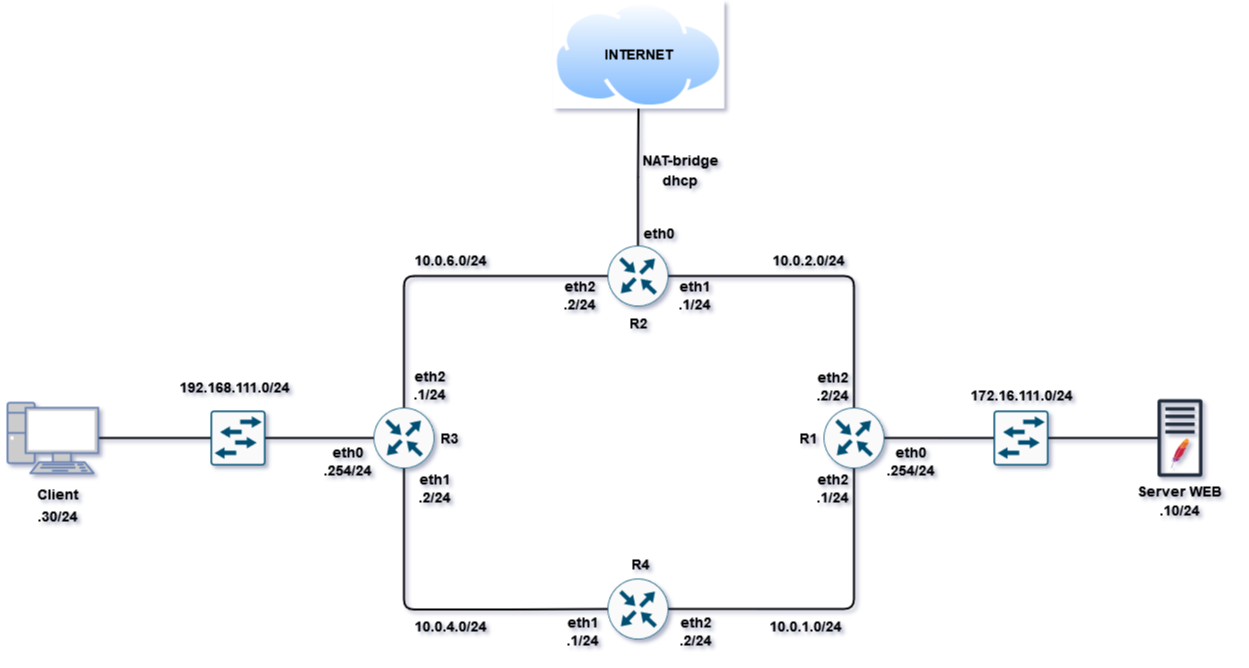

The diagram above was exported from draw.io. Its source (the exported page's mxGraphModel, read from the mxfile embedded in the PNG):
<mxGraphModel dx="2967" dy="2755" grid="0" gridSize="10" guides="1" tooltips="1" connect="1" arrows="1" fold="1" page="1" pageScale="1" pageWidth="1169" pageHeight="827" math="0" shadow="0">
  <root>
    <mxCell id="0" />
    <mxCell id="1" parent="0" />
    <mxCell id="vuvBlJVPQFqtnABNNPa4-27" style="edgeStyle=orthogonalEdgeStyle;rounded=0;orthogonalLoop=1;jettySize=auto;html=1;strokeWidth=2;endArrow=none;endFill=0;" edge="1" parent="1" source="vuvBlJVPQFqtnABNNPa4-1" target="vuvBlJVPQFqtnABNNPa4-11">
      <mxGeometry relative="1" as="geometry" />
    </mxCell>
    <mxCell id="vuvBlJVPQFqtnABNNPa4-19" style="edgeStyle=orthogonalEdgeStyle;rounded=1;orthogonalLoop=1;jettySize=auto;html=1;strokeWidth=2;endArrow=none;endFill=0;" edge="1" parent="1" source="vuvBlJVPQFqtnABNNPa4-12" target="vuvBlJVPQFqtnABNNPa4-16">
      <mxGeometry relative="1" as="geometry" />
    </mxCell>
    <mxCell id="vuvBlJVPQFqtnABNNPa4-18" style="edgeStyle=orthogonalEdgeStyle;rounded=1;orthogonalLoop=1;jettySize=auto;html=1;entryX=0;entryY=0.5;entryDx=0;entryDy=0;entryPerimeter=0;strokeWidth=2;endArrow=none;endFill=0;" edge="1" parent="1" source="vuvBlJVPQFqtnABNNPa4-17" target="vuvBlJVPQFqtnABNNPa4-13">
      <mxGeometry relative="1" as="geometry" />
    </mxCell>
    <mxCell id="vuvBlJVPQFqtnABNNPa4-15" style="edgeStyle=orthogonalEdgeStyle;rounded=0;orthogonalLoop=1;jettySize=auto;html=1;entryX=0;entryY=0.5;entryDx=0;entryDy=0;entryPerimeter=0;strokeWidth=2;endArrow=none;endFill=0;" edge="1" parent="1" source="vuvBlJVPQFqtnABNNPa4-2" target="vuvBlJVPQFqtnABNNPa4-12">
      <mxGeometry relative="1" as="geometry" />
    </mxCell>
    <mxCell id="vuvBlJVPQFqtnABNNPa4-14" style="edgeStyle=orthogonalEdgeStyle;rounded=0;orthogonalLoop=1;jettySize=auto;html=1;exitX=0;exitY=0.5;exitDx=0;exitDy=0;exitPerimeter=0;entryX=1;entryY=0.5;entryDx=0;entryDy=0;entryPerimeter=0;strokeWidth=2;endArrow=none;endFill=0;" edge="1" parent="1" source="vuvBlJVPQFqtnABNNPa4-4" target="vuvBlJVPQFqtnABNNPa4-13">
      <mxGeometry relative="1" as="geometry" />
    </mxCell>
    <mxCell id="vuvBlJVPQFqtnABNNPa4-10" style="edgeStyle=orthogonalEdgeStyle;rounded=1;orthogonalLoop=1;jettySize=auto;html=1;exitX=1;exitY=0.5;exitDx=0;exitDy=0;exitPerimeter=0;entryX=0.5;entryY=1;entryDx=0;entryDy=0;entryPerimeter=0;strokeWidth=2;endArrow=none;endFill=0;" edge="1" parent="1" source="vuvBlJVPQFqtnABNNPa4-3" target="vuvBlJVPQFqtnABNNPa4-2">
      <mxGeometry relative="1" as="geometry" />
    </mxCell>
    <mxCell id="vuvBlJVPQFqtnABNNPa4-9" style="edgeStyle=orthogonalEdgeStyle;rounded=1;orthogonalLoop=1;jettySize=auto;html=1;entryX=0;entryY=0.5;entryDx=0;entryDy=0;entryPerimeter=0;strokeWidth=2;endArrow=none;endFill=0;" edge="1" parent="1" source="vuvBlJVPQFqtnABNNPa4-4" target="vuvBlJVPQFqtnABNNPa4-3">
      <mxGeometry relative="1" as="geometry">
        <Array as="points">
          <mxPoint x="321" y="555" />
          <mxPoint x="438" y="555" />
        </Array>
      </mxGeometry>
    </mxCell>
    <mxCell id="vuvBlJVPQFqtnABNNPa4-8" style="edgeStyle=orthogonalEdgeStyle;rounded=1;orthogonalLoop=1;jettySize=auto;html=1;exitX=0.5;exitY=0;exitDx=0;exitDy=0;exitPerimeter=0;entryX=1;entryY=0.5;entryDx=0;entryDy=0;entryPerimeter=0;strokeWidth=2;endArrow=none;endFill=0;" edge="1" parent="1" source="vuvBlJVPQFqtnABNNPa4-2" target="vuvBlJVPQFqtnABNNPa4-1">
      <mxGeometry relative="1" as="geometry" />
    </mxCell>
    <mxCell id="vuvBlJVPQFqtnABNNPa4-7" style="edgeStyle=orthogonalEdgeStyle;rounded=1;orthogonalLoop=1;jettySize=auto;html=1;exitX=0.5;exitY=0;exitDx=0;exitDy=0;exitPerimeter=0;entryX=0;entryY=0.5;entryDx=0;entryDy=0;entryPerimeter=0;strokeWidth=2;startArrow=none;startFill=0;endArrow=none;endFill=0;jumpSize=6;" edge="1" parent="1" source="vuvBlJVPQFqtnABNNPa4-4" target="vuvBlJVPQFqtnABNNPa4-1">
      <mxGeometry relative="1" as="geometry" />
    </mxCell>
    <mxCell id="vuvBlJVPQFqtnABNNPa4-1" value="" style="sketch=0;points=[[0.5,0,0],[1,0.5,0],[0.5,1,0],[0,0.5,0],[0.145,0.145,0],[0.8555,0.145,0],[0.855,0.8555,0],[0.145,0.855,0]];verticalLabelPosition=bottom;html=1;verticalAlign=top;aspect=fixed;align=center;pointerEvents=1;shape=mxgraph.cisco19.rect;prIcon=router;fillColor=#FAFAFA;strokeColor=#005073;strokeWidth=2;" vertex="1" parent="1">
      <mxGeometry x="524" y="191" width="61" height="61" as="geometry" />
    </mxCell>
    <mxCell id="vuvBlJVPQFqtnABNNPa4-2" value="" style="sketch=0;points=[[0.5,0,0],[1,0.5,0],[0.5,1,0],[0,0.5,0],[0.145,0.145,0],[0.8555,0.145,0],[0.855,0.8555,0],[0.145,0.855,0]];verticalLabelPosition=bottom;html=1;verticalAlign=top;aspect=fixed;align=center;pointerEvents=1;shape=mxgraph.cisco19.rect;prIcon=router;fillColor=#FAFAFA;strokeColor=#005073;strokeWidth=2;" vertex="1" parent="1">
      <mxGeometry x="740" y="353" width="61" height="61" as="geometry" />
    </mxCell>
    <mxCell id="vuvBlJVPQFqtnABNNPa4-3" value="" style="sketch=0;points=[[0.5,0,0],[1,0.5,0],[0.5,1,0],[0,0.5,0],[0.145,0.145,0],[0.8555,0.145,0],[0.855,0.8555,0],[0.145,0.855,0]];verticalLabelPosition=bottom;html=1;verticalAlign=top;aspect=fixed;align=center;pointerEvents=1;shape=mxgraph.cisco19.rect;prIcon=router;fillColor=#FAFAFA;strokeColor=#005073;strokeWidth=2;" vertex="1" parent="1">
      <mxGeometry x="524" y="524" width="61" height="61" as="geometry" />
    </mxCell>
    <mxCell id="vuvBlJVPQFqtnABNNPa4-4" value="" style="sketch=0;points=[[0.5,0,0],[1,0.5,0],[0.5,1,0],[0,0.5,0],[0.145,0.145,0],[0.8555,0.145,0],[0.855,0.8555,0],[0.145,0.855,0]];verticalLabelPosition=bottom;html=1;verticalAlign=top;aspect=fixed;align=center;pointerEvents=1;shape=mxgraph.cisco19.rect;prIcon=router;fillColor=#FAFAFA;strokeColor=#005073;strokeWidth=2;" vertex="1" parent="1">
      <mxGeometry x="290" y="353" width="61" height="61" as="geometry" />
    </mxCell>
    <mxCell id="vuvBlJVPQFqtnABNNPa4-11" value="" style="image;aspect=fixed;perimeter=ellipsePerimeter;html=1;align=center;shadow=0;dashed=0;spacingTop=3;image=img/lib/active_directory/internet_cloud.svg;strokeWidth=1;imageBackground=default;" vertex="1" parent="1">
      <mxGeometry x="469.28999999999996" y="-54" width="171.43" height="108" as="geometry" />
    </mxCell>
    <mxCell id="vuvBlJVPQFqtnABNNPa4-12" value="" style="sketch=0;points=[[0.015,0.015,0],[0.985,0.015,0],[0.985,0.985,0],[0.015,0.985,0],[0.25,0,0],[0.5,0,0],[0.75,0,0],[1,0.25,0],[1,0.5,0],[1,0.75,0],[0.75,1,0],[0.5,1,0],[0.25,1,0],[0,0.75,0],[0,0.5,0],[0,0.25,0]];verticalLabelPosition=bottom;html=1;verticalAlign=top;aspect=fixed;align=center;pointerEvents=1;shape=mxgraph.cisco19.rect;prIcon=l2_switch;fillColor=#FAFAFA;strokeColor=#005073;strokeWidth=2;" vertex="1" parent="1">
      <mxGeometry x="910" y="356" width="55" height="55" as="geometry" />
    </mxCell>
    <mxCell id="vuvBlJVPQFqtnABNNPa4-13" value="" style="sketch=0;points=[[0.015,0.015,0],[0.985,0.015,0],[0.985,0.985,0],[0.015,0.985,0],[0.25,0,0],[0.5,0,0],[0.75,0,0],[1,0.25,0],[1,0.5,0],[1,0.75,0],[0.75,1,0],[0.5,1,0],[0.25,1,0],[0,0.75,0],[0,0.5,0],[0,0.25,0]];verticalLabelPosition=bottom;html=1;verticalAlign=top;aspect=fixed;align=center;pointerEvents=1;shape=mxgraph.cisco19.rect;prIcon=l2_switch;fillColor=#FAFAFA;strokeColor=#005073;strokeWidth=2;" vertex="1" parent="1">
      <mxGeometry x="127" y="356" width="55" height="55" as="geometry" />
    </mxCell>
    <mxCell id="vuvBlJVPQFqtnABNNPa4-17" value="" style="fontColor=#0066CC;verticalAlign=top;verticalLabelPosition=bottom;labelPosition=center;align=center;html=1;outlineConnect=0;fillColor=#CCCCCC;strokeColor=#6881B3;gradientColor=none;gradientDirection=north;strokeWidth=2;shape=mxgraph.networks.pc;" vertex="1" parent="1">
      <mxGeometry x="-76" y="348.25" width="90.72" height="70.5" as="geometry" />
    </mxCell>
    <mxCell id="vuvBlJVPQFqtnABNNPa4-20" value="&lt;p style=&quot;line-height: 10%; font-size: 15px;&quot;&gt;&lt;font size=&quot;1&quot;&gt;&lt;b style=&quot;font-size: 14px;&quot;&gt;Client&lt;/b&gt;&lt;/font&gt;&lt;/p&gt;&lt;p style=&quot;line-height: 60%; font-size: 15px;&quot;&gt;&lt;font size=&quot;1&quot;&gt;&lt;b style=&quot;font-size: 14px;&quot;&gt;.30/24&lt;br&gt;&lt;/b&gt;&lt;/font&gt;&lt;/p&gt;" style="text;strokeColor=none;align=center;fillColor=none;html=1;verticalAlign=middle;whiteSpace=wrap;rounded=0;" vertex="1" parent="1">
      <mxGeometry x="-83" y="432" width="116" height="42" as="geometry" />
    </mxCell>
    <mxCell id="vuvBlJVPQFqtnABNNPa4-21" value="&lt;p style=&quot;line-height: 100%;&quot;&gt;&lt;b&gt;&lt;font style=&quot;font-size: 14px;&quot;&gt;192.168.111.0/24&lt;/font&gt;&lt;/b&gt;&lt;/p&gt;" style="text;strokeColor=none;align=center;fillColor=none;html=1;verticalAlign=middle;whiteSpace=wrap;rounded=0;" vertex="1" parent="1">
      <mxGeometry x="93" y="318.25" width="116" height="30" as="geometry" />
    </mxCell>
    <mxCell id="vuvBlJVPQFqtnABNNPa4-23" value="&lt;p style=&quot;line-height: 0%; font-size: 15px;&quot;&gt;&lt;font size=&quot;1&quot;&gt;&lt;b style=&quot;font-size: 14px;&quot;&gt;R3&lt;br&gt;&lt;/b&gt;&lt;/font&gt;&lt;/p&gt;" style="text;strokeColor=none;align=center;fillColor=none;html=1;verticalAlign=middle;whiteSpace=wrap;rounded=0;" vertex="1" parent="1">
      <mxGeometry x="330" y="373.5" width="74" height="20" as="geometry" />
    </mxCell>
    <mxCell id="vuvBlJVPQFqtnABNNPa4-24" value="&lt;p style=&quot;line-height: 0%; font-size: 15px;&quot;&gt;&lt;font size=&quot;1&quot;&gt;&lt;b style=&quot;font-size: 14px;&quot;&gt;R1&lt;/b&gt;&lt;/font&gt;&lt;/p&gt;" style="text;strokeColor=none;align=center;fillColor=none;html=1;verticalAlign=middle;whiteSpace=wrap;rounded=0;" vertex="1" parent="1">
      <mxGeometry x="694" y="373.5" width="62" height="20" as="geometry" />
    </mxCell>
    <mxCell id="vuvBlJVPQFqtnABNNPa4-25" value="&lt;p style=&quot;line-height: 0%; font-size: 15px;&quot;&gt;&lt;font size=&quot;1&quot;&gt;&lt;b style=&quot;font-size: 14px;&quot;&gt;R2&lt;/b&gt;&lt;/font&gt;&lt;/p&gt;" style="text;strokeColor=none;align=center;fillColor=none;html=1;verticalAlign=middle;whiteSpace=wrap;rounded=0;" vertex="1" parent="1">
      <mxGeometry x="524" y="259" width="62" height="20" as="geometry" />
    </mxCell>
    <mxCell id="vuvBlJVPQFqtnABNNPa4-26" value="&lt;p style=&quot;line-height: 0%; font-size: 15px;&quot;&gt;&lt;font size=&quot;1&quot;&gt;&lt;b style=&quot;font-size: 14px;&quot;&gt;R4&lt;br&gt;&lt;/b&gt;&lt;/font&gt;&lt;/p&gt;" style="text;strokeColor=none;align=center;fillColor=none;html=1;verticalAlign=middle;whiteSpace=wrap;rounded=0;" vertex="1" parent="1">
      <mxGeometry x="527" y="500" width="62" height="20" as="geometry" />
    </mxCell>
    <mxCell id="vuvBlJVPQFqtnABNNPa4-28" value="&lt;p style=&quot;line-height: 10%; font-size: 14px;&quot;&gt;&lt;b&gt;&lt;font style=&quot;font-size: 14px;&quot;&gt;eth0&lt;br&gt;&lt;/font&gt;&lt;/b&gt;&lt;/p&gt;&lt;p style=&quot;line-height: 40%; font-size: 14px;&quot;&gt;&lt;b&gt;&lt;font style=&quot;font-size: 14px;&quot;&gt;.254/24&lt;font style=&quot;font-size: 14px;&quot;&gt;&lt;br&gt;&lt;/font&gt;&lt;/font&gt;&lt;/b&gt;&lt;/p&gt;" style="text;strokeColor=none;align=center;fillColor=none;html=1;verticalAlign=middle;whiteSpace=wrap;rounded=0;" vertex="1" parent="1">
      <mxGeometry x="238" y="387" width="54" height="42" as="geometry" />
    </mxCell>
    <mxCell id="vuvBlJVPQFqtnABNNPa4-29" value="&lt;p style=&quot;line-height: 10%; font-size: 14px;&quot;&gt;&lt;b&gt;&lt;font style=&quot;font-size: 14px;&quot;&gt;eth1&lt;br&gt;&lt;/font&gt;&lt;/b&gt;&lt;/p&gt;&lt;p style=&quot;line-height: 40%; font-size: 14px;&quot;&gt;&lt;b&gt;&lt;font style=&quot;font-size: 14px;&quot;&gt;.2/24&lt;font style=&quot;font-size: 14px;&quot;&gt;&lt;br&gt;&lt;/font&gt;&lt;/font&gt;&lt;/b&gt;&lt;/p&gt;" style="text;strokeColor=none;align=center;fillColor=none;html=1;verticalAlign=middle;whiteSpace=wrap;rounded=0;" vertex="1" parent="1">
      <mxGeometry x="325" y="414" width="54" height="42" as="geometry" />
    </mxCell>
    <mxCell id="vuvBlJVPQFqtnABNNPa4-30" value="&lt;p style=&quot;line-height: 10%; font-size: 14px;&quot;&gt;&lt;b&gt;&lt;font style=&quot;font-size: 14px;&quot;&gt;eth2&lt;br&gt;&lt;/font&gt;&lt;/b&gt;&lt;/p&gt;&lt;p style=&quot;line-height: 40%; font-size: 14px;&quot;&gt;&lt;b&gt;&lt;font style=&quot;font-size: 14px;&quot;&gt;.1/24&lt;font style=&quot;font-size: 14px;&quot;&gt;&lt;br&gt;&lt;/font&gt;&lt;/font&gt;&lt;/b&gt;&lt;/p&gt;" style="text;strokeColor=none;align=center;fillColor=none;html=1;verticalAlign=middle;whiteSpace=wrap;rounded=0;" vertex="1" parent="1">
      <mxGeometry x="320" y="311" width="54" height="42" as="geometry" />
    </mxCell>
    <mxCell id="vuvBlJVPQFqtnABNNPa4-31" value="&lt;p style=&quot;line-height: 100%;&quot;&gt;&lt;b&gt;&lt;font style=&quot;font-size: 14px;&quot;&gt;172.16.111.0/24&lt;/font&gt;&lt;/b&gt;&lt;/p&gt;" style="text;strokeColor=none;align=center;fillColor=none;html=1;verticalAlign=middle;whiteSpace=wrap;rounded=0;" vertex="1" parent="1">
      <mxGeometry x="879.5" y="326" width="116" height="30" as="geometry" />
    </mxCell>
    <mxCell id="vuvBlJVPQFqtnABNNPa4-32" value="&lt;p style=&quot;line-height: 10%; font-size: 15px;&quot;&gt;&lt;font size=&quot;1&quot;&gt;&lt;b style=&quot;font-size: 14px;&quot;&gt;Server WEB&lt;br&gt;&lt;/b&gt;&lt;/font&gt;&lt;/p&gt;&lt;p style=&quot;line-height: 10%; font-size: 15px;&quot;&gt;&lt;font size=&quot;1&quot;&gt;&lt;b style=&quot;font-size: 14px;&quot;&gt;.10/24&lt;br&gt;&lt;/b&gt;&lt;/font&gt;&lt;/p&gt;" style="text;strokeColor=none;align=center;fillColor=none;html=1;verticalAlign=middle;whiteSpace=wrap;rounded=0;" vertex="1" parent="1">
      <mxGeometry x="1038.5" y="426" width="116" height="42" as="geometry" />
    </mxCell>
    <mxCell id="vuvBlJVPQFqtnABNNPa4-33" value="&lt;p style=&quot;line-height: 10%; font-size: 14px;&quot;&gt;&lt;b&gt;&lt;font style=&quot;font-size: 14px;&quot;&gt;eth0&lt;br&gt;&lt;/font&gt;&lt;/b&gt;&lt;/p&gt;&lt;p style=&quot;line-height: 40%; font-size: 14px;&quot;&gt;&lt;b&gt;&lt;font style=&quot;font-size: 14px;&quot;&gt;.254/24&lt;font style=&quot;font-size: 14px;&quot;&gt;&lt;br&gt;&lt;/font&gt;&lt;/font&gt;&lt;/b&gt;&lt;/p&gt;" style="text;strokeColor=none;align=center;fillColor=none;html=1;verticalAlign=middle;whiteSpace=wrap;rounded=0;" vertex="1" parent="1">
      <mxGeometry x="801" y="387" width="54" height="42" as="geometry" />
    </mxCell>
    <mxCell id="vuvBlJVPQFqtnABNNPa4-34" value="&lt;p style=&quot;line-height: 100%;&quot;&gt;&lt;b&gt;&lt;font style=&quot;font-size: 14px;&quot;&gt;10.0.6.0/24&lt;/font&gt;&lt;/b&gt;&lt;/p&gt;" style="text;strokeColor=none;align=center;fillColor=none;html=1;verticalAlign=middle;whiteSpace=wrap;rounded=0;" vertex="1" parent="1">
      <mxGeometry x="309" y="191" width="116" height="30" as="geometry" />
    </mxCell>
    <mxCell id="vuvBlJVPQFqtnABNNPa4-35" value="&lt;p style=&quot;line-height: 100%;&quot;&gt;&lt;b&gt;&lt;font style=&quot;font-size: 14px;&quot;&gt;10.0.2.0/24&lt;/font&gt;&lt;/b&gt;&lt;/p&gt;" style="text;strokeColor=none;align=center;fillColor=none;html=1;verticalAlign=middle;whiteSpace=wrap;rounded=0;" vertex="1" parent="1">
      <mxGeometry x="667" y="191" width="116" height="30" as="geometry" />
    </mxCell>
    <mxCell id="vuvBlJVPQFqtnABNNPa4-36" value="&lt;p style=&quot;line-height: 100%;&quot;&gt;&lt;b&gt;&lt;font style=&quot;font-size: 14px;&quot;&gt;10.0.4.0/24&lt;/font&gt;&lt;/b&gt;&lt;/p&gt;" style="text;strokeColor=none;align=center;fillColor=none;html=1;verticalAlign=middle;whiteSpace=wrap;rounded=0;" vertex="1" parent="1">
      <mxGeometry x="309" y="557" width="116" height="30" as="geometry" />
    </mxCell>
    <mxCell id="vuvBlJVPQFqtnABNNPa4-37" value="&lt;p style=&quot;line-height: 100%;&quot;&gt;&lt;b&gt;&lt;font style=&quot;font-size: 14px;&quot;&gt;10.0.1.0/24&lt;/font&gt;&lt;/b&gt;&lt;/p&gt;" style="text;strokeColor=none;align=center;fillColor=none;html=1;verticalAlign=middle;whiteSpace=wrap;rounded=0;" vertex="1" parent="1">
      <mxGeometry x="664" y="557" width="116" height="30" as="geometry" />
    </mxCell>
    <mxCell id="vuvBlJVPQFqtnABNNPa4-38" value="&lt;p style=&quot;line-height: 10%; font-size: 14px;&quot;&gt;&lt;b&gt;&lt;font style=&quot;font-size: 14px;&quot;&gt;eth2&lt;br&gt;&lt;/font&gt;&lt;/b&gt;&lt;/p&gt;&lt;p style=&quot;line-height: 40%; font-size: 14px;&quot;&gt;&lt;b&gt;&lt;font style=&quot;font-size: 14px;&quot;&gt;.2/24&lt;font style=&quot;font-size: 14px;&quot;&gt;&lt;br&gt;&lt;/font&gt;&lt;/font&gt;&lt;/b&gt;&lt;/p&gt;" style="text;strokeColor=none;align=center;fillColor=none;html=1;verticalAlign=middle;whiteSpace=wrap;rounded=0;" vertex="1" parent="1">
      <mxGeometry x="470" y="221" width="54" height="42" as="geometry" />
    </mxCell>
    <mxCell id="vuvBlJVPQFqtnABNNPa4-39" value="&lt;p style=&quot;line-height: 10%; font-size: 14px;&quot;&gt;&lt;b&gt;&lt;font style=&quot;font-size: 14px;&quot;&gt;eth2&lt;br&gt;&lt;/font&gt;&lt;/b&gt;&lt;/p&gt;&lt;p style=&quot;line-height: 40%; font-size: 14px;&quot;&gt;&lt;b&gt;&lt;font style=&quot;font-size: 14px;&quot;&gt;.2/24&lt;font style=&quot;font-size: 14px;&quot;&gt;&lt;br&gt;&lt;/font&gt;&lt;/font&gt;&lt;/b&gt;&lt;/p&gt;" style="text;strokeColor=none;align=center;fillColor=none;html=1;verticalAlign=middle;whiteSpace=wrap;rounded=0;" vertex="1" parent="1">
      <mxGeometry x="586" y="557" width="54" height="42" as="geometry" />
    </mxCell>
    <mxCell id="vuvBlJVPQFqtnABNNPa4-40" value="&lt;p style=&quot;line-height: 10%; font-size: 14px;&quot;&gt;&lt;b&gt;&lt;font style=&quot;font-size: 14px;&quot;&gt;eth1&lt;br&gt;&lt;/font&gt;&lt;/b&gt;&lt;/p&gt;&lt;p style=&quot;line-height: 40%; font-size: 14px;&quot;&gt;&lt;b&gt;&lt;font style=&quot;font-size: 14px;&quot;&gt;.1/24&lt;font style=&quot;font-size: 14px;&quot;&gt;&lt;br&gt;&lt;/font&gt;&lt;/font&gt;&lt;/b&gt;&lt;/p&gt;" style="text;strokeColor=none;align=center;fillColor=none;html=1;verticalAlign=middle;whiteSpace=wrap;rounded=0;" vertex="1" parent="1">
      <mxGeometry x="585" y="221" width="54" height="42" as="geometry" />
    </mxCell>
    <mxCell id="vuvBlJVPQFqtnABNNPa4-41" value="&lt;p style=&quot;line-height: 10%; font-size: 14px;&quot;&gt;&lt;b&gt;&lt;font style=&quot;font-size: 14px;&quot;&gt;eth1&lt;br&gt;&lt;/font&gt;&lt;/b&gt;&lt;/p&gt;&lt;p style=&quot;line-height: 40%; font-size: 14px;&quot;&gt;&lt;b&gt;&lt;font style=&quot;font-size: 14px;&quot;&gt;.1/24&lt;font style=&quot;font-size: 14px;&quot;&gt;&lt;br&gt;&lt;/font&gt;&lt;/font&gt;&lt;/b&gt;&lt;/p&gt;" style="text;strokeColor=none;align=center;fillColor=none;html=1;verticalAlign=middle;whiteSpace=wrap;rounded=0;" vertex="1" parent="1">
      <mxGeometry x="473" y="557" width="54" height="42" as="geometry" />
    </mxCell>
    <mxCell id="vuvBlJVPQFqtnABNNPa4-43" value="&lt;p style=&quot;line-height: 10%;&quot;&gt;&lt;b&gt;&lt;font style=&quot;font-size: 14px;&quot;&gt;NAT-bridge&lt;/font&gt;&lt;/b&gt;&lt;/p&gt;&lt;p style=&quot;line-height: 100%;&quot;&gt;&lt;b&gt;&lt;font style=&quot;font-size: 14px;&quot;&gt;dhcp&lt;br&gt;&lt;/font&gt;&lt;/b&gt;&lt;/p&gt;" style="text;strokeColor=none;align=center;fillColor=none;html=1;verticalAlign=middle;whiteSpace=wrap;rounded=0;" vertex="1" parent="1">
      <mxGeometry x="549" y="102" width="97" height="35" as="geometry" />
    </mxCell>
    <mxCell id="vuvBlJVPQFqtnABNNPa4-44" value="&lt;p style=&quot;line-height: 10%; font-size: 14px;&quot;&gt;&lt;b&gt;&lt;font style=&quot;font-size: 14px;&quot;&gt;eth0&lt;br&gt;&lt;/font&gt;&lt;/b&gt;&lt;/p&gt;" style="text;strokeColor=none;align=center;fillColor=none;html=1;verticalAlign=middle;whiteSpace=wrap;rounded=0;" vertex="1" parent="1">
      <mxGeometry x="549" y="168" width="55" height="23" as="geometry" />
    </mxCell>
    <mxCell id="vuvBlJVPQFqtnABNNPa4-45" value="&lt;p style=&quot;line-height: 100%;&quot;&gt;&lt;b&gt;&lt;font style=&quot;font-size: 14px;&quot;&gt;INTERNET&lt;/font&gt;&lt;/b&gt;&lt;/p&gt;" style="text;strokeColor=none;align=center;fillColor=none;html=1;verticalAlign=middle;whiteSpace=wrap;rounded=0;" vertex="1" parent="1">
      <mxGeometry x="496.5" y="-15" width="116" height="30" as="geometry" />
    </mxCell>
    <mxCell id="vuvBlJVPQFqtnABNNPa4-46" value="&lt;p style=&quot;line-height: 10%; font-size: 14px;&quot;&gt;&lt;b&gt;&lt;font style=&quot;font-size: 14px;&quot;&gt;eth2&lt;br&gt;&lt;/font&gt;&lt;/b&gt;&lt;/p&gt;&lt;p style=&quot;line-height: 40%; font-size: 14px;&quot;&gt;&lt;b&gt;&lt;font style=&quot;font-size: 14px;&quot;&gt;.1/24&lt;font style=&quot;font-size: 14px;&quot;&gt;&lt;br&gt;&lt;/font&gt;&lt;/font&gt;&lt;/b&gt;&lt;/p&gt;" style="text;strokeColor=none;align=center;fillColor=none;html=1;verticalAlign=middle;whiteSpace=wrap;rounded=0;" vertex="1" parent="1">
      <mxGeometry x="723" y="414" width="54" height="42" as="geometry" />
    </mxCell>
    <mxCell id="vuvBlJVPQFqtnABNNPa4-47" value="&lt;p style=&quot;line-height: 10%; font-size: 14px;&quot;&gt;&lt;b&gt;&lt;font style=&quot;font-size: 14px;&quot;&gt;eth2&lt;br&gt;&lt;/font&gt;&lt;/b&gt;&lt;/p&gt;&lt;p style=&quot;line-height: 40%; font-size: 14px;&quot;&gt;&lt;b&gt;&lt;font style=&quot;font-size: 14px;&quot;&gt;.2/24&lt;font style=&quot;font-size: 14px;&quot;&gt;&lt;br&gt;&lt;/font&gt;&lt;/font&gt;&lt;/b&gt;&lt;/p&gt;" style="text;strokeColor=none;align=center;fillColor=none;html=1;verticalAlign=middle;whiteSpace=wrap;rounded=0;" vertex="1" parent="1">
      <mxGeometry x="723" y="312.25" width="54" height="42" as="geometry" />
    </mxCell>
    <mxCell id="vuvBlJVPQFqtnABNNPa4-49" value="" style="group" vertex="1" connectable="0" parent="1">
      <mxGeometry x="1074" y="344.5" width="45" height="78" as="geometry" />
    </mxCell>
    <mxCell id="vuvBlJVPQFqtnABNNPa4-16" value="" style="sketch=0;outlineConnect=0;fontColor=#232F3E;gradientColor=none;fillColor=#232F3D;strokeColor=none;dashed=0;verticalLabelPosition=bottom;verticalAlign=top;align=center;html=1;fontSize=12;fontStyle=0;aspect=fixed;pointerEvents=1;shape=mxgraph.aws4.traditional_server;" vertex="1" parent="vuvBlJVPQFqtnABNNPa4-49">
      <mxGeometry width="45" height="78" as="geometry" />
    </mxCell>
    <mxCell id="vuvBlJVPQFqtnABNNPa4-48" value="" style="dashed=0;outlineConnect=0;html=1;align=center;labelPosition=center;verticalLabelPosition=bottom;verticalAlign=top;shape=mxgraph.weblogos.apache;shadow=1;" vertex="1" parent="vuvBlJVPQFqtnABNNPa4-49">
      <mxGeometry x="13.529999999999973" y="39.5" width="17.94" height="29.75" as="geometry" />
    </mxCell>
  </root>
</mxGraphModel>